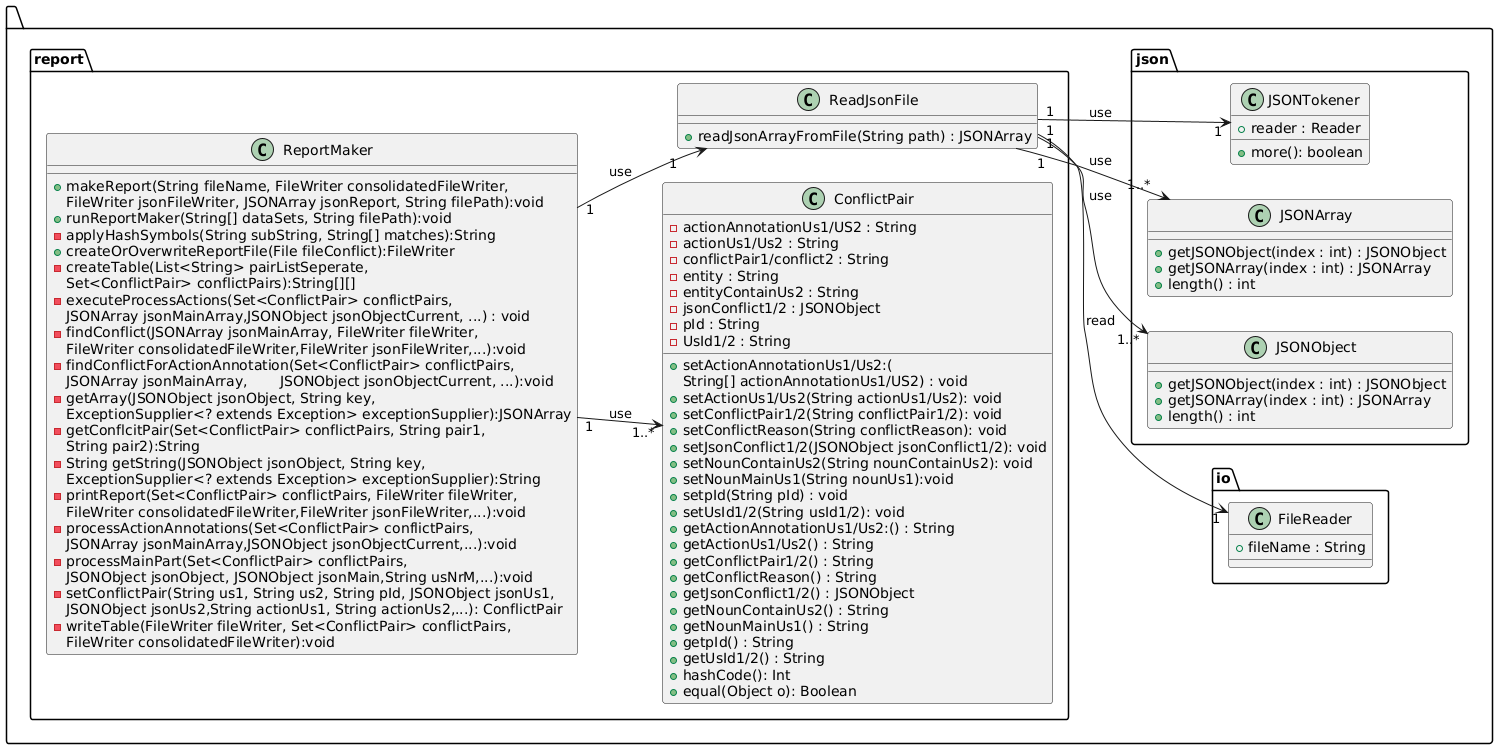

The diagram above was rendered by PlantUML. Its source (embedded in the PNG):
@startuml
package .{
left to right direction
package report {
class ReportMaker{
  +makeReport(String fileName, FileWriter consolidatedFileWriter,
   FileWriter jsonFileWriter, JSONArray jsonReport, String filePath):void 
  +runReportMaker(String[] dataSets, String filePath):void
  -applyHashSymbols(String subString, String[] matches):String
  +createOrOverwriteReportFile(File fileConflict):FileWriter
  -createTable(List<String> pairListSeperate, 
    Set<ConflictPair> conflictPairs):String[][]
  -executeProcessActions(Set<ConflictPair> conflictPairs, 
    JSONArray jsonMainArray,JSONObject jsonObjectCurrent, ...) : void
  -findConflict(JSONArray jsonMainArray, FileWriter fileWriter,
    FileWriter consolidatedFileWriter,FileWriter jsonFileWriter,...):void
  -findConflictForActionAnnotation(Set<ConflictPair> conflictPairs, 
    JSONArray jsonMainArray,	JSONObject jsonObjectCurrent, ...):void
  -getArray(JSONObject jsonObject, String key,
	  ExceptionSupplier<? extends Exception> exceptionSupplier):JSONArray
	-getConflcitPair(Set<ConflictPair> conflictPairs, String pair1,
	  String pair2):String
	-String getString(JSONObject jsonObject, String key,
		ExceptionSupplier<? extends Exception> exceptionSupplier):String
	-printReport(Set<ConflictPair> conflictPairs, FileWriter fileWriter, 
	  FileWriter consolidatedFileWriter,FileWriter jsonFileWriter,...):void
	-processActionAnnotations(Set<ConflictPair> conflictPairs, 
	  JSONArray jsonMainArray,JSONObject jsonObjectCurrent,...):void
	-processMainPart(Set<ConflictPair> conflictPairs, 
	  JSONObject jsonObject, JSONObject jsonMain,String usNrM,...):void
	-setConflictPair(String us1, String us2, String pId, JSONObject jsonUs1,
	  JSONObject jsonUs2,String actionUs1, String actionUs2,...): ConflictPair
	-writeTable(FileWriter fileWriter, Set<ConflictPair> conflictPairs,
	  FileWriter consolidatedFileWriter):void
}
class ConflictPair {
    -actionAnnotationUs1/US2 : String
    -actionUs1/Us2 : String
    -conflictPair1/conflict2 : String
    -entity : String
    -entityContainUs2 : String
    -jsonConflict1/2 : JSONObject
    -pId : String
    -UsId1/2 : String
    +setActionAnnotationUs1/Us2:(
      String[] actionAnnotationUs1/US2) : void
    +setActionUs1/Us2(String actionUs1/Us2): void
    +setConflictPair1/2(String conflictPair1/2): void
    +setConflictReason(String conflictReason): void
    +setJsonConflict1/2(JSONObject jsonConflict1/2): void
    +setNounContainUs2(String nounContainUs2): void
    +setNounMainUs1(String nounUs1):void
    +setpId(String pId) : void
    +setUsId1/2(String usId1/2): void
    +getActionAnnotationUs1/Us2:() : String
    +getActionUs1/Us2() : String
    +getConflictPair1/2() : String
    +getConflictReason() : String
    +getJsonConflict1/2() : JSONObject
    +getNounContainUs2() : String
    +getNounMainUs1() : String
    +getpId() : String
    +getUsId1/2() : String
    +hashCode(): Int
    +equal(Object o): Boolean
}

class ReadJsonFile{
  +readJsonArrayFromFile(String path) : JSONArray
}


}
package io{
  class FileReader{
      +fileName : String
  }
}
package json {
    class JSONObject {
        +getJSONObject(index : int) : JSONObject
        +getJSONArray(index : int) : JSONArray
        +length() : int
    }
    class JSONArray {
        +getJSONObject(index : int) : JSONObject
        +getJSONArray(index : int) : JSONArray
        +length() : int
    }
    class JSONTokener{
        +reader : Reader 
        +more(): boolean
    }
}

ReportMaker "1" --> "1..*" ConflictPair : use
ReportMaker "1" --> "1" ReadJsonFile : use
ReadJsonFile "1" --> "1" FileReader : read
ReadJsonFile "1" --> "1" JSONTokener : use

'ActionsAnnotationsCreator "1" --> "1"  USPartExtractor : use
ReadJsonFile "1" --> "1..*" JSONObject: use
ReadJsonFile "1" --> "1..*" JSONArray: use
@enduml